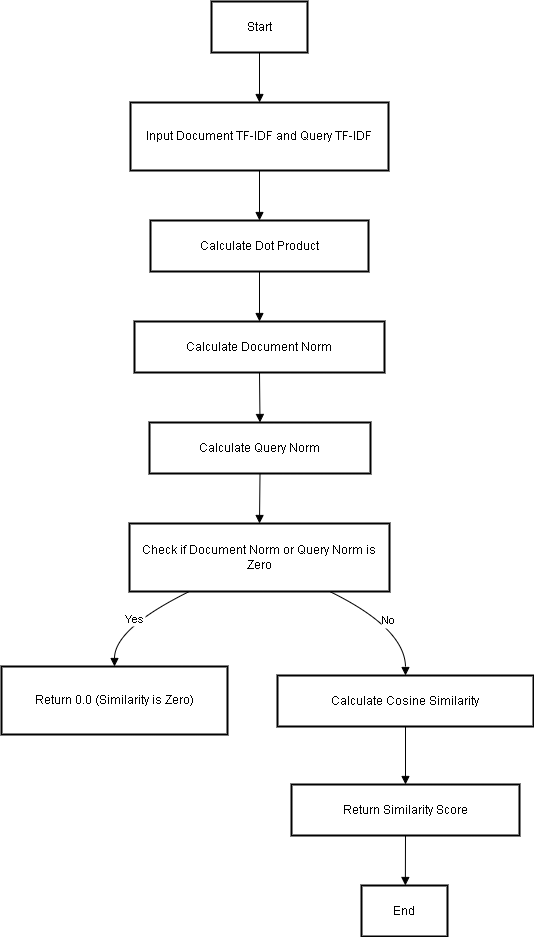

The diagram above was exported from draw.io. Its source (the exported page's mxGraphModel, read from the mxfile embedded in the PNG):
<mxGraphModel dx="1562" dy="810" grid="1" gridSize="10" guides="1" tooltips="1" connect="1" arrows="1" fold="1" page="1" pageScale="1" pageWidth="850" pageHeight="1100" math="0" shadow="0">
  <root>
    <mxCell id="0" />
    <mxCell id="1" parent="0" />
    <mxCell id="0eSlhKnOQuW1xymRnOaw-1" value="Start" style="whiteSpace=wrap;strokeWidth=2;" vertex="1" parent="1">
      <mxGeometry x="380" y="10" width="96" height="51" as="geometry" />
    </mxCell>
    <mxCell id="0eSlhKnOQuW1xymRnOaw-2" value="Input Document TF-IDF and Query TF-IDF" style="whiteSpace=wrap;strokeWidth=2;" vertex="1" parent="1">
      <mxGeometry x="299" y="111" width="258" height="68" as="geometry" />
    </mxCell>
    <mxCell id="0eSlhKnOQuW1xymRnOaw-3" value="Calculate Dot Product" style="whiteSpace=wrap;strokeWidth=2;" vertex="1" parent="1">
      <mxGeometry x="319" y="229" width="218" height="51" as="geometry" />
    </mxCell>
    <mxCell id="0eSlhKnOQuW1xymRnOaw-4" value="Calculate Document Norm" style="whiteSpace=wrap;strokeWidth=2;" vertex="1" parent="1">
      <mxGeometry x="303" y="330" width="250" height="51" as="geometry" />
    </mxCell>
    <mxCell id="0eSlhKnOQuW1xymRnOaw-5" value="Calculate Query Norm" style="whiteSpace=wrap;strokeWidth=2;" vertex="1" parent="1">
      <mxGeometry x="318" y="431" width="221" height="51" as="geometry" />
    </mxCell>
    <mxCell id="0eSlhKnOQuW1xymRnOaw-6" value="Check if Document Norm or Query Norm is Zero" style="whiteSpace=wrap;strokeWidth=2;" vertex="1" parent="1">
      <mxGeometry x="298" y="532" width="260" height="68" as="geometry" />
    </mxCell>
    <mxCell id="0eSlhKnOQuW1xymRnOaw-7" value="Return 0.0 (Similarity is Zero)" style="whiteSpace=wrap;strokeWidth=2;" vertex="1" parent="1">
      <mxGeometry x="170" y="675" width="226" height="68" as="geometry" />
    </mxCell>
    <mxCell id="0eSlhKnOQuW1xymRnOaw-8" value="Calculate Cosine Similarity" style="whiteSpace=wrap;strokeWidth=2;" vertex="1" parent="1">
      <mxGeometry x="446" y="684" width="256" height="51" as="geometry" />
    </mxCell>
    <mxCell id="0eSlhKnOQuW1xymRnOaw-9" value="Return Similarity Score" style="whiteSpace=wrap;strokeWidth=2;" vertex="1" parent="1">
      <mxGeometry x="460" y="793" width="228" height="51" as="geometry" />
    </mxCell>
    <mxCell id="0eSlhKnOQuW1xymRnOaw-10" value="End" style="whiteSpace=wrap;strokeWidth=2;" vertex="1" parent="1">
      <mxGeometry x="530" y="894" width="86" height="51" as="geometry" />
    </mxCell>
    <mxCell id="0eSlhKnOQuW1xymRnOaw-11" value="" style="curved=1;startArrow=none;endArrow=block;exitX=0.5;exitY=1;entryX=0.5;entryY=0;rounded=0;" edge="1" parent="1" source="0eSlhKnOQuW1xymRnOaw-1" target="0eSlhKnOQuW1xymRnOaw-2">
      <mxGeometry relative="1" as="geometry">
        <Array as="points" />
      </mxGeometry>
    </mxCell>
    <mxCell id="0eSlhKnOQuW1xymRnOaw-12" value="" style="curved=1;startArrow=none;endArrow=block;exitX=0.5;exitY=1;entryX=0.5;entryY=0;rounded=0;" edge="1" parent="1" source="0eSlhKnOQuW1xymRnOaw-2" target="0eSlhKnOQuW1xymRnOaw-3">
      <mxGeometry relative="1" as="geometry">
        <Array as="points" />
      </mxGeometry>
    </mxCell>
    <mxCell id="0eSlhKnOQuW1xymRnOaw-13" value="" style="curved=1;startArrow=none;endArrow=block;exitX=0.5;exitY=1;entryX=0.5;entryY=0;rounded=0;" edge="1" parent="1" source="0eSlhKnOQuW1xymRnOaw-3" target="0eSlhKnOQuW1xymRnOaw-4">
      <mxGeometry relative="1" as="geometry">
        <Array as="points" />
      </mxGeometry>
    </mxCell>
    <mxCell id="0eSlhKnOQuW1xymRnOaw-14" value="" style="curved=1;startArrow=none;endArrow=block;exitX=0.5;exitY=1;entryX=0.5;entryY=0;rounded=0;" edge="1" parent="1" source="0eSlhKnOQuW1xymRnOaw-4" target="0eSlhKnOQuW1xymRnOaw-5">
      <mxGeometry relative="1" as="geometry">
        <Array as="points" />
      </mxGeometry>
    </mxCell>
    <mxCell id="0eSlhKnOQuW1xymRnOaw-15" value="" style="curved=1;startArrow=none;endArrow=block;exitX=0.5;exitY=0.99;entryX=0.5;entryY=-0.01;rounded=0;" edge="1" parent="1" source="0eSlhKnOQuW1xymRnOaw-5" target="0eSlhKnOQuW1xymRnOaw-6">
      <mxGeometry relative="1" as="geometry">
        <Array as="points" />
      </mxGeometry>
    </mxCell>
    <mxCell id="0eSlhKnOQuW1xymRnOaw-16" value="Yes" style="curved=1;startArrow=none;endArrow=block;exitX=0.23;exitY=1;entryX=0.5;entryY=0;rounded=0;" edge="1" parent="1" source="0eSlhKnOQuW1xymRnOaw-6" target="0eSlhKnOQuW1xymRnOaw-7">
      <mxGeometry relative="1" as="geometry">
        <Array as="points">
          <mxPoint x="283" y="637" />
        </Array>
      </mxGeometry>
    </mxCell>
    <mxCell id="0eSlhKnOQuW1xymRnOaw-17" value="No" style="curved=1;startArrow=none;endArrow=block;exitX=0.77;exitY=1;entryX=0.5;entryY=-0.01;rounded=0;" edge="1" parent="1" source="0eSlhKnOQuW1xymRnOaw-6" target="0eSlhKnOQuW1xymRnOaw-8">
      <mxGeometry relative="1" as="geometry">
        <Array as="points">
          <mxPoint x="574" y="637" />
        </Array>
      </mxGeometry>
    </mxCell>
    <mxCell id="0eSlhKnOQuW1xymRnOaw-18" value="" style="curved=1;startArrow=none;endArrow=block;exitX=0.5;exitY=0.99;entryX=0.5;entryY=0;rounded=0;" edge="1" parent="1" source="0eSlhKnOQuW1xymRnOaw-8" target="0eSlhKnOQuW1xymRnOaw-9">
      <mxGeometry relative="1" as="geometry">
        <Array as="points" />
      </mxGeometry>
    </mxCell>
    <mxCell id="0eSlhKnOQuW1xymRnOaw-19" value="" style="curved=1;startArrow=none;endArrow=block;exitX=0.5;exitY=1;entryX=0.51;entryY=0;rounded=0;" edge="1" parent="1" source="0eSlhKnOQuW1xymRnOaw-9" target="0eSlhKnOQuW1xymRnOaw-10">
      <mxGeometry relative="1" as="geometry">
        <Array as="points" />
      </mxGeometry>
    </mxCell>
  </root>
</mxGraphModel>